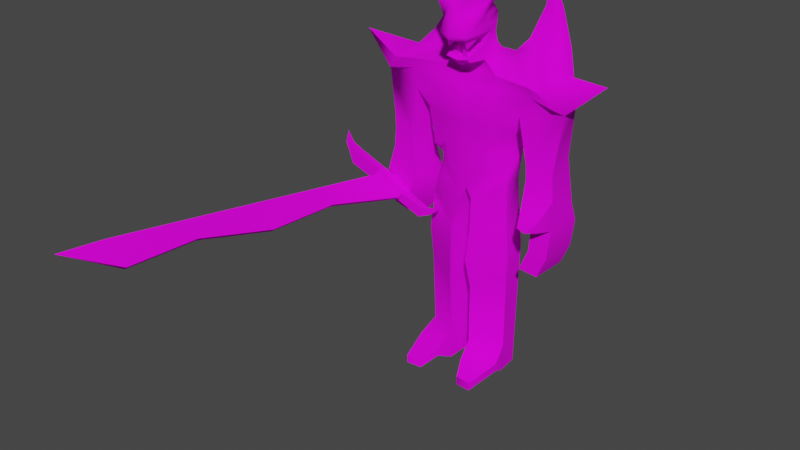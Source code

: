 # Source: largedemon.blend  (saved by Blender 3.6.13; exported with 4.5.12 LTS)
import bpy
from mathutils import Matrix  # noqa: F401  (used for matrix-valued properties, if any)

bpy.ops.wm.read_factory_settings(use_empty=True)
scene = bpy.context.scene
scene.name = 'Scene'

# ---- collections
col_collection = bpy.data.collections.new('Collection'); scene.collection.children.link(col_collection)

# ---- images (referenced by path relative to the original .blend; pixels are not part of the script)
import os
ASSET_DIR = os.environ.get("B2B_ASSET_DIR", "")  # directory of the original .blend (textures are referenced by path, not embedded)
HERE = os.path.dirname(os.path.abspath(__file__))  # packed textures are extracted next to this script under _unpacked/

def load_image(name, relpath, width, height, colorspace="sRGB"):
    """Load a texture the original file referenced (path relative to the .blend, or extracted next to this script)."""
    p = next((c for c in (os.path.join(HERE, relpath), os.path.join(ASSET_DIR, relpath)) if relpath and os.path.exists(c)), "")
    if p:
        img = bpy.data.images.load(p, check_existing=True)
        img.name = name
    else:  # same state as the original file: an image datablock whose file is absent (Cycles renders it pink)
        img = bpy.data.images.new(name, width, height)
        img.source = "FILE"
        img.filepath = "//" + (relpath or name)
    img.colorspace_settings.name = colorspace
    return img
img_demontex_png = load_image('demontex.png', 'largedemon.png', 1024, 1024, 'sRGB')

# ---- materials (node trees are filled in below, after node groups)
mat_material = bpy.data.materials.new('Material')
mat_material.alpha_threshold = 0.0
mat_material.use_transparent_shadow = False
mat_material.roughness = 0.5
mat_material.line_color = (0.0, 0.0, 0.0, 1.0)

# ---- node groups
ng_auto_smooth = bpy.data.node_groups.new('Auto Smooth', 'GeometryNodeTree')
_s = ng_auto_smooth.interface.new_socket(name='Geometry', in_out='OUTPUT', socket_type='NodeSocketGeometry')
_s = ng_auto_smooth.interface.new_socket(name='Geometry', in_out='INPUT', socket_type='NodeSocketGeometry')
_s = ng_auto_smooth.interface.new_socket(name='Angle', in_out='INPUT', socket_type='NodeSocketFloat')
_s.subtype = 'ANGLE'
_s.min_value = 0.0
_s.max_value = 3.142
ng_auto_smooth.is_modifier = True
_N = ng_auto_smooth.nodes; _L = ng_auto_smooth.links
n0 = _N.new('NodeGroupOutput'); n0.name = 'Group Output'; n0.location = (480, -100)
n1 = _N.new('NodeGroupInput'); n1.name = 'Group Input'; n1.location = (-420, -300)
n2 = _N.new('NodeGroupInput'); n2.name = 'Group Input.001'; n2.location = (-60, -100)
n3 = _N.new('GeometryNodeSetShadeSmooth'); n3.name = 'Set Shade Smooth'; n3.location = (120, -100)
n3.domain = 'EDGE'
n4 = _N.new('GeometryNodeSetShadeSmooth'); n4.name = 'Set Shade Smooth.001'; n4.location = (300, -100)
n5 = _N.new('GeometryNodeInputMeshEdgeAngle'); n5.name = 'Edge Angle'; n5.location = (-420, -220)
n6 = _N.new('GeometryNodeInputEdgeSmooth'); n6.name = 'Is Edge Smooth'; n6.location = (-60, -160)
n7 = _N.new('GeometryNodeInputShadeSmooth'); n7.name = 'Is Face Smooth'; n7.location = (-240, -340)
n8 = _N.new('FunctionNodeBooleanMath'); n8.name = 'Boolean Math'; n8.location = (-60, -220)
n9 = _N.new('FunctionNodeCompare'); n9.name = 'Compare'; n9.location = (-240, -180)
n9.operation = 'LESS_EQUAL'
_L.new(n5.outputs[0], n9.inputs[0])
_L.new(n4.outputs[0], n0.inputs[0])
_L.new(n1.outputs[1], n9.inputs[1])
_L.new(n9.outputs[0], n8.inputs[0])
_L.new(n7.outputs[0], n8.inputs[1])
_L.new(n2.outputs[0], n3.inputs[0])
_L.new(n6.outputs[0], n3.inputs[1])
_L.new(n3.outputs[0], n4.inputs[0])
_L.new(n8.outputs[0], n3.inputs[2])
n0.is_active_output = True

# ---- material node trees
mat_material.use_nodes = True; mat_material.node_tree.nodes.clear()
_N = mat_material.node_tree.nodes; _L = mat_material.node_tree.links
n0 = _N.new('ShaderNodeOutputMaterial'); n0.name = 'Material Output'; n0.location = (300, 300)
n1 = _N.new('ShaderNodeBsdfPrincipled'); n1.name = 'Principled BSDF'; n1.location = (10, 300)
n1.distribution = 'GGX'
n1.subsurface_method = 'RANDOM_WALK_SKIN'
n1.inputs[2].default_value = 1.0
n1.inputs[3].default_value = 1.45
n1.inputs[13].default_value = 0.1055
n1.inputs[27].default_value = (0.0, 0.0, 0.0, 1.0)
n1.inputs[28].default_value = 1.0
n2 = _N.new('ShaderNodeTexImage'); n2.name = 'Image Texture'; n2.location = (-280, 275)
n2.image = img_demontex_png
n2.interpolation = 'Closest'
_L.new(n1.outputs[0], n0.inputs[0])
_L.new(n2.outputs[0], n1.inputs[0])
n0.is_active_output = True

# ---- world
world_world = bpy.data.worlds.new('World'); scene.world = world_world
world_world.use_nodes = True; world_world.node_tree.nodes.clear()
_N = world_world.node_tree.nodes; _L = world_world.node_tree.links
n0 = _N.new('ShaderNodeOutputWorld'); n0.name = 'World Output'; n0.location = (300, 300)
n1 = _N.new('ShaderNodeBackground'); n1.name = 'Background'; n1.location = (10, 300)
n1.inputs[0].default_value = (0.05088, 0.05088, 0.05088, 1.0)
_L.new(n1.outputs[0], n0.inputs[0])
n0.is_active_output = True
world_world.color = (0.05088, 0.05088, 0.05088)
world_world.use_sun_shadow = False
world_world.sun_shadow_jitter_overblur = 0.0

# ---- meshes
me_cube = bpy.data.meshes.new('Cube')
me_cube.from_pydata([(0.8246, 0.2476, 19.14), (0.8052, 1.304, 16.84), (0.5543, -0.6651, 18.57), (0.5093, -0.3693, 16.14), (0.02002, 1.393, 16.65), (3.924e-05, -0.953, 18.48), (0.0001259, -0.3252, 15.92), (0.04466, 0.7392, 18.86), (1.007, 0.4886, 18.69), (0.9545, -0.4474, 18.25), (4.619e-06, -1.287, 17.5), (0.04959, 1.298, 17.96), (1.396, 0.01014, 21.02), (0.9156, 0.176, 16.25), (0.02056, 0.06153, 18.9), (0.0002941, 0.3008, 16.07), (1.057, -0.1284, 18.4), (1.025, 0.3838, 15.98), (0.9088, 1.518, 16.53), (0.015, 1.636, 16.34), (7.126e-05, 0.53, 15.8), (1.553, 0.2267, 15.6), (1.491, 1.87, 16.39), (0.01223, 2.156, 16.11), (6.56e-05, 0.5048, 15.46), (1.425, 0.3166, 14.91), (1.281, 2.438, 15.07), (-9.04e-05, 2.681, 15.03), (7.12e-05, 0.05666, 14.96), (3.32, 0.415, 14.91), (2.656, 2.453, 20.39), (3.239, 0.1405, 15.49), (3.137, 1.541, 16.27), (0.7574, 1.298, 17.78), (0.6791, 1.338, 17.29), (0.6605, -0.9406, 17.29), (0.5856, -0.6587, 16.37), (1.289e-05, -1.243, 17.33), (0.0001153, -0.6015, 16.23), (0.04111, 1.357, 17.53), (0.03085, 1.393, 17.08), (0.9121, 0.5354, 17.51), (0.8203, 0.3905, 16.97), (0.02142, 0.6309, 17.29), (0.01394, 0.7334, 16.79), (0.6171, 0.7247, 19.09), (0.6267, 0.2647, 19.13), (0.8107, -0.2467, 18.9), (0.6203, 0.05228, 19.18), (0.6025, -0.258, 18.91), (0.8331, 1.238, 18.27), (0.7404, -1.001, 17.5), (0.9769, -0.008114, 17.81), (1.625, -0.1193, 20.09), (1.488, 0.02817, 20.12), (1.548, -0.1268, 20.02), (1.621, 0.1212, 20.21), (1.553, 0.1285, 20.15), (1.953, -0.08281, 20.11), (1.934, 0.1889, 20.23), (1.929, -0.2302, 20.0), (1.434, 0.1731, 13.08), (0.7838, 2.431, 13.12), (0.0, 2.578, 13.12), (0.0, 0.01802, 13.07), (2.526, 0.6148, 13.09), (2.381, 1.751, 13.12), (0.6047, -0.879, 17.31), (0.424, -0.8671, 17.34), (0.7043, 0.4954, 17.48), (0.4627, 0.5275, 17.42), (0.4917, -0.5969, 16.79), (0.1639, -0.3885, 16.32), (0.1739, -0.05049, 16.35), (0.5365, -0.4587, 16.39), (0.5176, -0.2109, 16.47), (0.1301, -0.4474, 16.9), (1.037, 2.847, 14.2), (1.595, 0.02304, 14.06), (-8.457e-06, 3.032, 14.2), (2.937, 0.1512, 14.06), (2.774, 2.243, 14.2), (2.626e-05, -0.2753, 14.05), (4.662, 0.1737, 14.74), (4.482, 1.845, 15.1), (4.225, 0.09575, 15.33), (3.917, 1.437, 16.0), (4.988, 0.6608, 14.41), (4.797, 1.895, 14.57), (3.233, 1.761, 11.43), (4.521, 2.049, 11.9), (0.9565, 0.2195, 10.72), (0.4039, 2.652, 10.37), (-0.0004684, 2.654, 10.37), (-0.0005843, 0.2998, 10.32), (2.219, 0.7134, 10.96), (2.103, 1.789, 10.99), (3.276, 0.1803, 9.493), (3.184, 2.153, 8.695), (4.755, 0.5277, 10.19), (4.608, 2.494, 9.423), (3.872, 0.2229, 8.549), (3.951, 2.196, 8.454), (4.738, 0.5708, 8.655), (4.838, 2.536, 8.577), (3.759, 0.2681, 7.428), (3.827, 2.241, 7.468), (4.561, 0.616, 7.083), (4.655, 2.581, 7.127), (3.258, 0.3133, 6.284), (3.326, 2.286, 6.324), (4.06, 0.6612, 5.938), (4.154, 2.627, 5.983), (3.603, -0.5781, 8.913), (4.548, -0.4055, 9.288), (4.131, -0.557, 8.822), (4.561, -0.3844, 8.875), (4.323, -1.022, 9.05), (0.2793, 0.3478, 9.099), (0.1028, 2.655, 9.083), (-0.0003974, 2.672, 9.65), (-0.0005133, 0.3179, 9.6), (2.114, 0.7301, 10.1), (2.004, 1.803, 10.13), (0.5387, -0.04414, 7.595), (0.418, 2.301, 6.002), (2.185, 0.6663, 8.18), (2.236, 1.971, 6.662), (0.6181, 0.05608, 4.397), (2.264, 0.7851, 4.982), (2.553, 2.616, 18.55), (2.074, 2.633, 16.66), (2.023, 2.128, 17.01), (2.631, 2.38, 18.62), (3.116, 2.121, 17.18), (2.953, 2.445, 18.69), (2.846, 2.837, 18.5), (2.897, 2.883, 16.66), (2.467, 2.806, 18.46), (2.008, 2.96, 16.47), (3.719, 2.597, 16.97), (3.19, 2.685, 18.63), (3.103, 2.492, 18.67), (3.539, 2.156, 17.1), (3.821, 2.787, 16.78), (3.252, 2.804, 18.54), (6.759, 1.059, 16.03), (0.5382, 0.1989, 1.143), (0.5124, 2.345, 0.6741), (2.185, 0.9279, 1.143), (2.072, 2.061, 0.6739), (0.4482, -0.1989, 5.944), (2.366, 0.6505, 6.626), (0.5383, 0.1825, -0.3221), (0.5124, 2.328, -0.3221), (2.185, 0.9116, -0.3223), (2.072, 2.045, -0.3223), (0.7331, -0.6844, 0.5317), (2.379, 0.04466, 0.5315), (0.7332, -0.7007, 0.1052), (2.379, 0.02833, 0.105), (1.164, -1.589, 0.1079), (1.988, -1.666, 0.1078), (1.155, -1.6, -0.3187), (1.978, -1.676, -0.3188), (3.368, 0.3424, 10.98), (3.337, 0.3261, 11.72), (4.686, 0.633, 12.17), (4.614, 0.5939, 11.43), (-0.7666, 0.2446, 18.69), (-0.7584, 1.306, 16.49), (-0.5442, -0.6658, 18.48), (-0.5095, -0.3685, 16.14), (-0.9359, 0.4856, 18.11), (-0.9317, -0.4499, 18.04), (-1.381, 0.01014, 20.88), (-0.9062, 0.1776, 16.18), (-1.019, -0.1326, 18.04), (-1.017, 0.3857, 15.91), (-0.8679, 1.519, 16.21), (-1.55, 0.2291, 15.57), (-1.439, 1.871, 16.01), (-1.426, 0.3185, 14.91), (-1.274, 2.439, 15.03), (-3.32, 0.4179, 14.91), (-2.569, 2.526, 18.64), (-3.235, 0.144, 15.47), (-3.079, 1.543, 15.89), (-0.6728, 1.3, 17.29), (-0.6138, 1.339, 16.9), (-0.6597, -0.9402, 17.29), (-0.5859, -0.6579, 16.37), (-0.8642, 0.5355, 17.12), (-0.7857, 0.3916, 16.69), (-0.527, 0.7242, 18.65), (-0.5688, 0.2631, 18.78), (-0.7803, -0.2496, 18.63), (-0.5768, 0.05068, 18.88), (-0.5761, -0.2596, 18.69), (-0.7334, 1.241, 17.67), (-0.7391, -1.001, 17.49), (-0.942, -0.009969, 17.5), (-1.59, -0.1252, 19.69), (-1.446, 0.02307, 19.67), (-1.512, -0.1325, 19.63), (-1.577, 0.1152, 19.7), (-1.506, 0.1227, 19.63), (-1.918, -0.09225, 19.63), (-1.888, 0.1796, 19.61), (-1.898, -0.2391, 19.6), (-1.434, 0.1737, 13.08), (-0.7837, 2.432, 13.12), (-2.526, 0.6162, 13.09), (-2.38, 1.752, 13.12), (-0.6036, -0.8786, 17.3), (-0.4235, -0.8668, 17.33), (-0.661, 0.4956, 17.17), (-0.4211, 0.528, 17.2), (-0.491, -0.5963, 16.78), (-0.164, -0.3881, 16.32), (-0.1732, -0.04998, 16.35), (-0.5365, -0.458, 16.38), (-0.5152, -0.21, 16.44), (-0.1296, -0.4471, 16.89), (-1.036, 2.847, 14.2), (-1.596, 0.02448, 14.06), (-2.938, 0.1534, 14.06), (-2.773, 2.245, 14.2), (-4.663, 0.1759, 14.74), (-4.475, 1.847, 15.08), (-4.227, 0.0985, 15.33), (-3.875, 1.439, 15.75), (-4.989, 0.6626, 14.41), (-4.795, 1.897, 14.57), (-3.233, 1.761, 11.43), (-4.521, 2.05, 11.9), (-0.9578, 0.2194, 10.72), (-0.4049, 2.652, 10.37), (-2.22, 0.7132, 11.17), (-2.104, 1.789, 10.99), (-3.029, 0.2174, 9.618), (-2.926, 2.444, 8.718), (-4.699, 0.6095, 10.41), (-4.532, 2.828, 9.539), (-4.854, 2.828, 7.705), (-5.273, 0.6101, 8.475), (-3.059, 2.444, 7.526), (-3.483, 0.2174, 8.326), (-0.2802, 0.3477, 9.099), (-0.1035, 2.655, 9.083), (-1.837, 0.7367, 10.11), (-2.005, 1.803, 10.13), (-0.5394, -0.04421, 7.595), (-0.4181, 2.301, 6.003), (-2.186, 0.666, 8.18), (-2.236, 1.971, 6.663), (-0.6181, 0.056, 4.397), (-2.264, 0.7848, 4.982), (-2.445, 2.664, 17.26), (-1.999, 2.634, 16.1), (-1.939, 2.133, 16.34), (-2.528, 2.425, 17.3), (-3.029, 2.132, 16.43), (-2.862, 2.498, 17.35), (-2.746, 2.892, 17.23), (-2.819, 2.886, 16.08), (-2.356, 2.852, 17.21), (-1.943, 2.96, 16.0), (-3.641, 2.608, 16.31), (-3.108, 2.746, 17.33), (-3.019, 2.548, 17.34), (-3.459, 2.167, 16.4), (-3.747, 2.794, 16.21), (-3.17, 2.865, 17.28), (-6.759, 1.059, 16.03), (-0.5376, 0.1988, 1.143), (-0.5114, 2.345, 0.6742), (-2.184, 0.9276, 1.143), (-2.071, 2.061, 0.6744), (-0.4485, -0.199, 5.944), (-2.367, 0.6502, 6.626), (-0.5374, 0.1825, -0.3219), (-0.5113, 2.328, -0.322), (-2.184, 0.9113, -0.3217), (-2.071, 2.045, -0.3218), (-0.7325, -0.6845, 0.5319), (-2.379, 0.04434, 0.5321), (-0.7325, -0.7008, 0.1053), (-2.379, 0.02801, 0.1055), (-1.164, -1.589, 0.1082), (-1.987, -1.666, 0.1083), (-1.154, -1.6, -0.3184), (-1.978, -1.677, -0.3183), (-3.368, 0.3426, 10.98), (-3.337, 0.3265, 11.72), (-4.686, 0.6336, 12.17), (-4.614, 0.5942, 11.43), (-4.777, 2.239, 6.628), (-5.007, 1.023, 7.051), (-3.793, 2.029, 6.53), (-4.026, 0.808, 6.969), (-4.034, 0.9929, 8.545), (-4.034, 0.2946, 8.545), (-4.688, 0.4538, 8.866), (-4.944, 0.4538, 8.082), (-4.218, 0.2946, 8.021), (-3.408, -0.326, 8.471), (-5.255, 0.1166, 9.122), (-5.571, 0.1307, 8.354), (-3.652, -0.3119, 7.964), (-6.901, 0.606, 9.589), (-7.157, 0.606, 8.804), (-2.421, 0.1615, 7.39), (-2.237, 0.1615, 7.914), (-6.902, 0.1342, 9.688), (-7.157, 0.1342, 8.904), (-2.421, -0.3103, 7.489), (-2.237, -0.3103, 8.013), (-3.511, -0.575, 8.309), (-5.383, -0.1334, 8.871), (-5.549, -0.1127, 8.641), (-3.654, -0.5564, 8.163), (-9.096, -16.61, 9.834), (-8.454, -14.42, 9.905), (-6.582, -14.86, 9.342), (-6.726, -14.84, 9.196), (-8.62, -14.39, 9.674), (-7.442, 0.544, 9.903), (-7.813, 0.5664, 9.861), (-7.413, 0.3259, 9.912), (-7.783, 0.3483, 9.87), (-7.726, 0.4629, 10.5), (-1.29, -0.03243, 8.237), (-1.571, 0.05014, 7.877), (-1.859, 0.1033, 7.645), (-1.992, 0.1027, 7.933), (-1.646, 0.02994, 8.036), (-1.865, -0.1754, 7.68), (-1.574, -0.1037, 7.89), (-1.649, -0.1237, 8.049), (-2.001, -0.23, 7.988), (-4.218, 0.9929, 8.021), (-4.944, 1.152, 8.082), (-4.688, 1.152, 8.866), (-6.25, -11.17, 9.34), (-5.047, -7.716, 8.825), (-4.714, -4.033, 8.823), (-7.853, -10.82, 9.416), (-7.085, -7.254, 9.157), (-6.317, -3.683, 8.899), (-6.151, -3.704, 9.13), (-6.918, -7.274, 9.388), (-7.686, -10.84, 9.646), (-4.857, -4.015, 8.677), (-5.19, -7.697, 8.679), (-6.393, -11.16, 9.194), (-1.645, 0.6319, 9.847), (-2.168, 0.682, 8.664), (-2.068, 1.184, 10.12), (-1.417, 0.3988, 10.81), (-1.89, 0.7869, 11.1), (-1.75, 0.9086, 10.73), (-1.235, 0.2544, 11.49), (-2.137, 1.285, 10.8), (1.174, 0.1983, 11.8), (1.865, 0.8885, 11.91), (2.214, 1.774, 11.84), (-0.000264, 0.1453, 11.83), (-1.186, 0.1975, 11.85), (-2.327, 0.6792, 11.85), (-2.224, 1.773, 11.91), (-0.0001946, 2.61, 11.98), (-0.6263, 2.523, 11.98), (0.6233, 2.525, 11.96)], [], [(15, 13, 3, 6), (9, 16, 58, 60), (11, 7, 45, 50), (48, 49, 55, 54), (51, 2, 5, 10), (35, 51, 10, 37), (39, 11, 50, 33), (41, 52, 51, 35), (33, 50, 52, 41), (16, 8, 59, 58), (46, 48, 54, 57), (4, 1, 18, 19), (18, 17, 21, 22), (1, 13, 17, 18), (13, 15, 20, 17), (21, 25, 29, 31), (17, 20, 24, 21), (19, 18, 22, 23), (80, 78, 61, 65), (21, 24, 28, 25), (23, 22, 26, 27), (29, 80, 87, 83), (22, 21, 31, 32), (22, 32, 134, 132), (79, 77, 62, 63), (1, 34, 42, 13), (34, 33, 41, 42), (13, 42, 36, 3), (44, 38, 36, 42), (4, 40, 34, 1), (40, 39, 33, 34), (3, 36, 38, 6), (42, 41, 43, 44), (41, 35, 37, 43), (46, 0, 45, 7), (47, 49, 5, 2), (49, 48, 14, 5), (0, 8, 50, 45), (9, 47, 2, 51), (16, 9, 51, 52), (48, 46, 7, 14), (8, 16, 52, 50), (57, 54, 12), (55, 53, 12), (53, 60, 12), (58, 59, 12), (8, 0, 56, 59), (49, 47, 53, 55), (47, 9, 60, 53), (0, 46, 57, 56), (54, 55, 12), (60, 58, 12), (59, 56, 12), (56, 57, 12), (63, 62, 373, 371), (61, 64, 367, 364), (81, 80, 65, 66), (77, 81, 66, 62), (78, 82, 64, 61), (69, 70, 68, 67), (70, 69, 71), (69, 67, 71), (68, 70, 71), (67, 68, 71), (72, 73, 75, 74), (73, 72, 76), (74, 75, 76), (75, 73, 76), (72, 74, 76), (25, 28, 82, 78), (31, 29, 83, 85), (27, 26, 77, 79), (29, 25, 78, 80), (84, 86, 146), (88, 84, 146), (136, 138, 30), (81, 88, 90, 89), (32, 31, 85, 86), (135, 142, 30), (168, 165, 97, 99), (80, 81, 89, 166), (90, 168, 99, 100), (95, 91, 118, 122), (96, 95, 122, 123), (62, 66, 366, 373), (66, 65, 365, 366), (65, 364, 365), (98, 100, 104, 102), (88, 87, 167, 90), (87, 80, 166, 167), (89, 90, 100, 98), (102, 104, 108, 106), (100, 99, 103, 104), (99, 97, 113, 114), (97, 98, 102, 101), (107, 105, 109, 111), (104, 103, 107, 108), (103, 101, 105, 107), (101, 102, 106, 105), (109, 110, 112, 111), (105, 106, 110, 109), (106, 108, 112, 110), (108, 107, 111, 112), (113, 115, 117), (103, 99, 114, 116), (101, 103, 116, 115), (97, 101, 115, 113), (115, 116, 117), (116, 114, 117), (114, 113, 117), (120, 119, 118, 121), (119, 123, 127, 125), (91, 94, 121, 118), (93, 92, 119, 120), (92, 96, 123, 119), (152, 151, 128, 129), (123, 122, 126, 127), (118, 119, 125, 124), (122, 118, 124, 126), (125, 127, 150, 148), (151, 125, 128), (127, 152, 129), (32, 86, 143, 134), (142, 141, 30), (84, 88, 144, 140), (26, 22, 132, 131), (141, 145, 30), (133, 135, 30), (145, 136, 30), (138, 130, 30), (81, 77, 139, 137), (77, 26, 131, 139), (88, 81, 137, 144), (86, 84, 140, 143), (131, 132, 133, 130), (135, 133, 132, 134), (130, 138, 139, 131), (137, 139, 138, 136), (141, 142, 143, 140), (145, 141, 140, 144), (134, 143, 142, 135), (136, 145, 144, 137), (130, 133, 30), (86, 85, 146), (87, 88, 146), (83, 87, 146), (85, 83, 146), (148, 150, 156, 154), (127, 129, 149, 150), (129, 128, 147, 149), (128, 125, 148, 147), (127, 126, 152), (124, 125, 151), (126, 124, 151, 152), (153, 154, 156, 155), (150, 149, 155, 156), (155, 149, 158, 160), (147, 148, 154, 153), (160, 158, 162, 164), (153, 155, 160, 159), (149, 147, 157, 158), (147, 153, 159, 157), (162, 161, 163, 164), (158, 157, 161, 162), (157, 159, 163, 161), (159, 160, 164, 163), (165, 166, 89), (167, 168, 90), (165, 168, 167, 166), (165, 89, 98, 97), (15, 6, 172, 176), (174, 209, 207, 177), (11, 199, 194, 7), (197, 203, 204, 198), (200, 10, 5, 171), (190, 37, 10, 200), (39, 188, 199, 11), (192, 190, 200, 201), (188, 192, 201, 199), (177, 207, 208, 173), (195, 206, 203, 197), (4, 19, 179, 170), (179, 181, 180, 178), (170, 179, 178, 176), (176, 178, 20, 15), (180, 186, 184, 182), (178, 180, 24, 20), (19, 23, 181, 179), (226, 212, 210, 225), (180, 182, 28, 24), (23, 27, 183, 181), (184, 228, 232, 226), (181, 187, 186, 180), (181, 260, 262, 187), (79, 63, 211, 224), (170, 176, 193, 189), (189, 193, 192, 188), (176, 172, 191, 193), (44, 193, 191, 38), (4, 170, 189, 40), (40, 189, 188, 39), (172, 6, 38, 191), (193, 44, 43, 192), (192, 43, 37, 190), (195, 7, 194, 169), (196, 171, 5, 198), (198, 5, 14, 197), (169, 194, 199, 173), (174, 200, 171, 196), (177, 201, 200, 174), (197, 14, 7, 195), (173, 199, 201, 177), (206, 175, 203), (204, 175, 202), (202, 175, 209), (207, 175, 208), (173, 208, 205, 169), (198, 204, 202, 196), (196, 202, 209, 174), (169, 205, 206, 195), (203, 175, 204), (209, 175, 207), (208, 175, 205), (205, 175, 206), (63, 371, 372, 211), (210, 368, 367, 64), (227, 213, 212, 226), (224, 211, 213, 227), (225, 210, 64, 82), (216, 214, 215, 217), (217, 218, 216), (216, 218, 214), (215, 218, 217), (214, 218, 215), (219, 221, 222, 220), (220, 223, 219), (221, 223, 222), (222, 223, 220), (219, 223, 221), (182, 225, 82, 28), (186, 230, 228, 184), (27, 79, 224, 183), (184, 226, 225, 182), (229, 274, 231), (233, 274, 229), (264, 185, 266), (227, 234, 235, 233), (187, 231, 230, 186), (263, 185, 270), (296, 242, 240, 293), (226, 294, 234, 227), (235, 243, 242, 296), (238, 361, 360), (239, 251, 358, 363, 361, 238), (211, 372, 370, 213), (213, 370, 369, 212), (212, 369, 368, 210), (233, 235, 295, 232), (232, 295, 294, 226), (234, 241, 243, 235), (242, 243, 244, 245), (243, 241, 246, 244), (241, 240, 247, 246), (240, 242, 245, 247), (120, 121, 248, 249), (249, 253, 255, 251), (236, 248, 121, 94), (93, 120, 249, 237), (237, 249, 251, 239), (280, 257, 256, 279), (251, 255, 254, 357, 358), (248, 252, 253, 249), (250, 357, 356), (253, 276, 278, 255), (279, 256, 253), (255, 257, 280), (187, 262, 271, 231), (270, 185, 269), (229, 268, 272, 233), (183, 259, 260, 181), (269, 185, 273), (261, 185, 263), (273, 185, 264), (266, 185, 258), (227, 265, 267, 224), (224, 267, 259, 183), (233, 272, 265, 227), (231, 271, 268, 229), (259, 258, 261, 260), (263, 262, 260, 261), (258, 259, 267, 266), (265, 264, 266, 267), (269, 268, 271, 270), (273, 272, 268, 269), (262, 263, 270, 271), (264, 265, 272, 273), (258, 185, 261), (231, 274, 230), (232, 274, 233), (228, 274, 232), (230, 274, 228), (276, 282, 284, 278), (255, 278, 277, 257), (257, 277, 275, 256), (256, 275, 276, 253), (255, 280, 254), (252, 279, 253), (254, 280, 279, 252), (281, 283, 284, 282), (278, 284, 283, 277), (283, 288, 286, 277), (275, 281, 282, 276), (288, 292, 290, 286), (281, 287, 288, 283), (277, 286, 285, 275), (275, 285, 287, 281), (290, 292, 291, 289), (286, 290, 289, 285), (285, 289, 291, 287), (287, 291, 292, 288), (293, 234, 294), (295, 235, 296), (293, 294, 295, 296), (293, 240, 241, 234), (245, 244, 297, 298), (244, 246, 299, 297), (246, 247, 300, 299), (247, 245, 298, 300), (297, 299, 300, 298), (304, 308, 315, 311), (309, 306, 318, 321), (302, 303, 307, 306), (304, 305, 309, 308), (306, 309, 316, 317), (312, 313, 335, 334), (314, 310, 327, 329), (309, 305, 312, 316), (305, 302, 313, 312), (308, 307, 314, 315), (307, 303, 310, 314), (302, 306, 317, 313), (303, 304, 311, 310), (324, 323, 322), (306, 307, 319, 318), (308, 309, 321, 320), (307, 308, 320, 319), (326, 325, 322), (323, 326, 322), (325, 324, 322), (355, 344, 324, 325), (352, 347, 326, 323), (347, 355, 325, 326), (344, 352, 323, 324), (328, 330, 331), (315, 314, 329, 330), (310, 311, 328, 327), (311, 315, 330, 328), (330, 329, 331), (329, 327, 331), (327, 328, 331), (339, 338, 332), (338, 333, 332), (317, 316, 337, 340), (313, 317, 340, 335), (316, 312, 334, 337), (336, 339, 332), (334, 335, 336, 333), (338, 339, 340, 337), (335, 340, 339, 336), (337, 334, 333, 338), (333, 336, 332), (305, 304, 342, 341), (304, 303, 343, 342), (302, 305, 341, 301), (303, 302, 301, 343), (318, 319, 350, 346), (346, 350, 351, 345), (345, 351, 352, 344), (320, 321, 353, 349), (349, 353, 354, 348), (348, 354, 355, 347), (319, 320, 349, 350), (350, 349, 348, 351), (351, 348, 347, 352), (321, 318, 346, 353), (353, 346, 345, 354), (354, 345, 344, 355), (360, 361, 250, 356, 359), (359, 356, 248, 236), (359, 362, 360), (361, 363, 358, 250), (358, 357, 250), (356, 357, 254, 252, 248), (95, 364, 91), (364, 65, 61), (365, 364, 95), (366, 365, 95, 96), (364, 367, 94, 91), (368, 369, 238, 360, 362, 359, 236), (367, 368, 236, 94), (373, 366, 96, 92), (371, 373, 92, 93), (369, 370, 239, 238), (372, 371, 93, 237), (370, 372, 237, 239)])
me_cube.polygons.foreach_set('use_smooth', [True] * 405)
_uv = me_cube.uv_layers.new(name='UVMap')
_uv.uv.foreach_set('vector', [0.4992, 0.7618, 0.5415, 0.7705, 0.5227, 0.7651, 0.4992, 0.7552, 0.5433, 0.8625, 0.5481, 0.8696, 0.5894, 0.9484, 0.5883, 0.9436, 0.5015, 0.8493, 0.5013, 0.8906, 0.5277, 0.9013, 0.5377, 0.8637, 0.5279, 0.9054, 0.5271, 0.893, 0.5707, 0.9446, 0.5679, 0.949, 0.5334, 0.8282, 0.5248, 0.8773, 0.4992, 0.8733, 0.4992, 0.8279, 0.5297, 0.8185, 0.5334, 0.8282, 0.4992, 0.8279, 0.4992, 0.8199, 0.5011, 0.8292, 0.5015, 0.8493, 0.5377, 0.8637, 0.5342, 0.8411, 0.5413, 0.8287, 0.5443, 0.8421, 0.5334, 0.8282, 0.5297, 0.8185, 0.5342, 0.8411, 0.5377, 0.8637, 0.5443, 0.8421, 0.5413, 0.8287, 0.5481, 0.8696, 0.5457, 0.8831, 0.5885, 0.9539, 0.5894, 0.9484, 0.5282, 0.9034, 0.5279, 0.9054, 0.5679, 0.949, 0.5709, 0.9504, 0.5001, 0.7885, 0.5364, 0.7975, 0.5412, 0.7833, 0.4999, 0.7743, 0.5412, 0.7833, 0.5466, 0.7578, 0.571, 0.7402, 0.5681, 0.777, 0.5364, 0.7975, 0.5415, 0.7705, 0.5466, 0.7578, 0.5412, 0.7833, 0.5415, 0.7705, 0.4992, 0.7618, 0.4992, 0.7495, 0.5466, 0.7578, 0.571, 0.7402, 0.5651, 0.7082, 0.6525, 0.7082, 0.6488, 0.7354, 0.5466, 0.7578, 0.4992, 0.7495, 0.4992, 0.7337, 0.571, 0.7402, 0.4999, 0.7743, 0.5412, 0.7833, 0.5681, 0.777, 0.4998, 0.7638, 0.6349, 0.6692, 0.5729, 0.6689, 0.5655, 0.6239, 0.6159, 0.6244, 0.571, 0.7402, 0.4992, 0.7337, 0.4992, 0.7106, 0.5651, 0.7082, 0.4998, 0.7638, 0.5681, 0.777, 0.5584, 0.7159, 0.4992, 0.714, 0.6525, 0.7082, 0.6349, 0.6692, 0.7296, 0.6853, 0.7145, 0.7004, 0.5681, 0.777, 0.571, 0.7402, 0.6488, 0.7354, 0.6441, 0.7713, 0.5681, 0.777, 0.6441, 0.7713, 0.6431, 0.8134, 0.5926, 0.8054, 0.4992, 0.6757, 0.5471, 0.6757, 0.5354, 0.6258, 0.4992, 0.6259, 0.5364, 0.7975, 0.5306, 0.8182, 0.5371, 0.803, 0.5415, 0.7705, 0.5306, 0.8182, 0.5342, 0.8411, 0.5413, 0.8287, 0.5371, 0.803, 0.5415, 0.7705, 0.5371, 0.803, 0.5263, 0.7758, 0.5227, 0.7651, 0.4999, 0.7953, 0.4992, 0.7691, 0.5263, 0.7758, 0.5371, 0.803, 0.5001, 0.7885, 0.5006, 0.8088, 0.5306, 0.8182, 0.5364, 0.7975, 0.5006, 0.8088, 0.5011, 0.8292, 0.5342, 0.8411, 0.5306, 0.8182, 0.5227, 0.7651, 0.5263, 0.7758, 0.4992, 0.7691, 0.4992, 0.7552, 0.5371, 0.803, 0.5413, 0.8287, 0.5002, 0.8185, 0.4999, 0.7953, 0.5413, 0.8287, 0.5297, 0.8185, 0.4992, 0.8199, 0.5002, 0.8185, 0.5282, 0.9034, 0.5373, 0.9039, 0.5277, 0.9013, 0.5013, 0.8906, 0.5367, 0.8928, 0.5271, 0.893, 0.4992, 0.8733, 0.5248, 0.8773, 0.5271, 0.893, 0.5279, 0.9054, 0.5002, 0.8928, 0.4992, 0.8733, 0.5373, 0.9039, 0.5457, 0.8831, 0.5377, 0.8637, 0.5277, 0.9013, 0.5433, 0.8625, 0.5367, 0.8928, 0.5248, 0.8773, 0.5334, 0.8282, 0.5481, 0.8696, 0.5433, 0.8625, 0.5334, 0.8282, 0.5443, 0.8421, 0.5279, 0.9054, 0.5282, 0.9034, 0.5013, 0.8906, 0.5002, 0.8928, 0.5457, 0.8831, 0.5481, 0.8696, 0.5443, 0.8421, 0.5377, 0.8637, 0.5709, 0.9504, 0.5679, 0.949, 0.5637, 0.9907, 0.5707, 0.9446, 0.5743, 0.9478, 0.5637, 0.9907, 0.5743, 0.9478, 0.5883, 0.9436, 0.5637, 0.9907, 0.5894, 0.9484, 0.5885, 0.9539, 0.5637, 0.9907, 0.5457, 0.8831, 0.5373, 0.9039, 0.5741, 0.9532, 0.5885, 0.9539, 0.5271, 0.893, 0.5367, 0.8928, 0.5743, 0.9478, 0.5707, 0.9446, 0.5367, 0.8928, 0.5433, 0.8625, 0.5883, 0.9436, 0.5743, 0.9478, 0.5373, 0.9039, 0.5282, 0.9034, 0.5709, 0.9504, 0.5741, 0.9532, 0.5679, 0.949, 0.5707, 0.9446, 0.5637, 0.9907, 0.5883, 0.9436, 0.5894, 0.9484, 0.5637, 0.9907, 0.5885, 0.9539, 0.5741, 0.9532, 0.5637, 0.9907, 0.5741, 0.9532, 0.5709, 0.9504, 0.5637, 0.9907, 0.4992, 0.6259, 0.5354, 0.6258, 0.528, 0.5721, 0.4992, 0.573, 0.5655, 0.6239, 0.4992, 0.6235, 0.4992, 0.5661, 0.5535, 0.5646, 0.6273, 0.6756, 0.6349, 0.6692, 0.6159, 0.6244, 0.6092, 0.6256, 0.5471, 0.6757, 0.6273, 0.6756, 0.6092, 0.6256, 0.5354, 0.6258, 0.5729, 0.6689, 0.4992, 0.6688, 0.4992, 0.6235, 0.5655, 0.6239, 0.6619, 0.8443, 0.6517, 0.8419, 0.6501, 0.8384, 0.6577, 0.8371, 0.6517, 0.8419, 0.6619, 0.8443, 0.6529, 0.8153, 0.6619, 0.8443, 0.6577, 0.8371, 0.6529, 0.8153, 0.6501, 0.8384, 0.6517, 0.8419, 0.6529, 0.8153, 0.6577, 0.8371, 0.6501, 0.8384, 0.6529, 0.8153, 0.6391, 0.7954, 0.6395, 0.7969, 0.654, 0.8017, 0.6548, 0.7983, 0.6395, 0.7969, 0.6391, 0.7954, 0.6377, 0.8199, 0.6548, 0.7983, 0.654, 0.8017, 0.6377, 0.8199, 0.654, 0.8017, 0.6395, 0.7969, 0.6377, 0.8199, 0.6391, 0.7954, 0.6548, 0.7983, 0.6377, 0.8199, 0.5651, 0.7082, 0.4992, 0.7106, 0.4992, 0.6688, 0.5729, 0.6689, 0.6488, 0.7354, 0.6525, 0.7082, 0.7145, 0.7004, 0.6944, 0.728, 0.4992, 0.714, 0.5584, 0.7159, 0.5471, 0.6757, 0.4992, 0.6757, 0.6525, 0.7082, 0.5651, 0.7082, 0.5729, 0.6689, 0.6349, 0.6692, 0.7063, 0.7172, 0.6802, 0.7585, 0.8114, 0.7601, 0.7208, 0.6925, 0.7063, 0.7172, 0.8114, 0.7601, 0.6307, 0.8742, 0.6131, 0.8722, 0.6219, 0.9616, 0.6273, 0.6756, 0.7208, 0.6925, 0.7081, 0.5693, 0.6486, 0.5475, 0.6441, 0.7713, 0.6488, 0.7354, 0.6944, 0.728, 0.6802, 0.7585, 0.6356, 0.883, 0.6425, 0.8819, 0.6219, 0.9616, 0.7123, 0.5474, 0.6548, 0.5268, 0.6505, 0.4582, 0.7189, 0.4906, 0.6349, 0.6692, 0.6273, 0.6756, 0.6486, 0.5475, 0.6533, 0.5611, 0.5373, 0.4452, 0.512, 0.4325, 0.5143, 0.4092, 0.5524, 0.4007, 0.6017, 0.5261, 0.5434, 0.515, 0.5121, 0.44, 0.5969, 0.4864, 0.5964, 0.5273, 0.6017, 0.5261, 0.5969, 0.4864, 0.5918, 0.4877, 0.5354, 0.6258, 0.6092, 0.6256, 0.6015, 0.5667, 0.528, 0.5721, 0.6092, 0.6256, 0.6159, 0.6244, 0.6076, 0.5669, 0.6015, 0.5667, 0.6159, 0.6244, 0.5535, 0.5646, 0.6076, 0.5669, 0.6463, 0.4213, 0.712, 0.4549, 0.7227, 0.4159, 0.6817, 0.4102, 0.5278, 0.4943, 0.5055, 0.4888, 0.5108, 0.4465, 0.5373, 0.4452, 0.7296, 0.6853, 0.6349, 0.6692, 0.6533, 0.5611, 0.7156, 0.582, 0.6486, 0.5475, 0.7081, 0.5693, 0.712, 0.4549, 0.6463, 0.4213, 0.6817, 0.4102, 0.7227, 0.4159, 0.7142, 0.3489, 0.676, 0.3647, 0.5524, 0.4007, 0.5143, 0.4092, 0.5193, 0.3804, 0.5563, 0.3844, 0.7189, 0.4906, 0.6505, 0.4582, 0.6656, 0.4314, 0.7093, 0.4487, 0.6505, 0.4582, 0.6463, 0.4213, 0.6817, 0.4102, 0.678, 0.4146, 0.7099, 0.3469, 0.6729, 0.3628, 0.6497, 0.31, 0.6867, 0.294, 0.5563, 0.3844, 0.5193, 0.3804, 0.5241, 0.3518, 0.5605, 0.3581, 0.7181, 0.4195, 0.678, 0.4146, 0.6729, 0.3628, 0.7099, 0.3469, 0.678, 0.4146, 0.6817, 0.4102, 0.676, 0.3647, 0.6729, 0.3628, 0.6497, 0.31, 0.6528, 0.3118, 0.6911, 0.2961, 0.6867, 0.294, 0.6729, 0.3628, 0.676, 0.3647, 0.6528, 0.3118, 0.6497, 0.31, 0.676, 0.3647, 0.7142, 0.3489, 0.6911, 0.2961, 0.6528, 0.3118, 0.5605, 0.3581, 0.5241, 0.3518, 0.5271, 0.3335, 0.5625, 0.3397, 0.6656, 0.4314, 0.69, 0.4272, 0.6989, 0.4377, 0.7181, 0.4195, 0.7189, 0.4906, 0.7093, 0.4487, 0.7099, 0.4296, 0.678, 0.4146, 0.7181, 0.4195, 0.7099, 0.4296, 0.69, 0.4272, 0.6505, 0.4582, 0.678, 0.4146, 0.69, 0.4272, 0.6656, 0.4314, 0.69, 0.4272, 0.7099, 0.4296, 0.6989, 0.4377, 0.7099, 0.4296, 0.7093, 0.4487, 0.6989, 0.4377, 0.7093, 0.4487, 0.6656, 0.4314, 0.6989, 0.4377, 0.4992, 0.4654, 0.504, 0.4392, 0.5121, 0.44, 0.4992, 0.4631, 0.504, 0.4392, 0.5918, 0.4877, 0.6025, 0.3274, 0.5185, 0.297, 0.5434, 0.515, 0.4992, 0.4963, 0.4992, 0.4631, 0.5121, 0.44, 0.4992, 0.4987, 0.5179, 0.4986, 0.504, 0.4392, 0.4992, 0.4654, 0.5179, 0.4986, 0.5964, 0.5273, 0.5918, 0.4877, 0.504, 0.4392, 0.6085, 0.3257, 0.5199, 0.2943, 0.5278, 0.2228, 0.6038, 0.2498, 0.5722, 0.4113, 0.5361, 0.4136, 0.5345, 0.3454, 0.5811, 0.2893, 0.5121, 0.44, 0.504, 0.4392, 0.5185, 0.297, 0.5241, 0.3705, 0.5969, 0.4864, 0.5121, 0.44, 0.5241, 0.3705, 0.6001, 0.3975, 0.5185, 0.297, 0.6025, 0.3274, 0.5949, 0.05084, 0.5229, 0.05085, 0.5199, 0.2943, 0.5185, 0.297, 0.5278, 0.2228, 0.5811, 0.2893, 0.5354, 0.2892, 0.5395, 0.2277, 0.6441, 0.7713, 0.6802, 0.7585, 0.6627, 0.8095, 0.6431, 0.8134, 0.6425, 0.8819, 0.6466, 0.8803, 0.6219, 0.9616, 0.7063, 0.7172, 0.7208, 0.6925, 0.6757, 0.7946, 0.671, 0.8034, 0.5584, 0.7159, 0.5681, 0.777, 0.5926, 0.8054, 0.595, 0.7894, 0.6466, 0.8803, 0.6494, 0.8759, 0.6219, 0.9616, 0.6208, 0.8796, 0.6356, 0.883, 0.6219, 0.9616, 0.6494, 0.8759, 0.6307, 0.8742, 0.6219, 0.9616, 0.6131, 0.8722, 0.6171, 0.8766, 0.6219, 0.9616, 0.6273, 0.6756, 0.5471, 0.6757, 0.592, 0.7806, 0.633, 0.7892, 0.5471, 0.6757, 0.5584, 0.7159, 0.595, 0.7894, 0.592, 0.7806, 0.7208, 0.6925, 0.6273, 0.6756, 0.633, 0.7892, 0.6757, 0.7946, 0.6802, 0.7585, 0.7063, 0.7172, 0.671, 0.8034, 0.6627, 0.8095, 0.595, 0.7894, 0.5926, 0.8054, 0.6208, 0.8796, 0.6171, 0.8766, 0.6356, 0.883, 0.6208, 0.8796, 0.5926, 0.8054, 0.6431, 0.8134, 0.6171, 0.8766, 0.6131, 0.8722, 0.592, 0.7806, 0.595, 0.7894, 0.633, 0.7892, 0.592, 0.7806, 0.6131, 0.8722, 0.6307, 0.8742, 0.6466, 0.8803, 0.6425, 0.8819, 0.6627, 0.8095, 0.671, 0.8034, 0.6494, 0.8759, 0.6466, 0.8803, 0.671, 0.8034, 0.6757, 0.7946, 0.6431, 0.8134, 0.6627, 0.8095, 0.6425, 0.8819, 0.6356, 0.883, 0.6307, 0.8742, 0.6494, 0.8759, 0.6757, 0.7946, 0.633, 0.7892, 0.6171, 0.8766, 0.6208, 0.8796, 0.6219, 0.9616, 0.6802, 0.7585, 0.6944, 0.728, 0.8114, 0.7601, 0.7296, 0.6853, 0.7208, 0.6925, 0.8114, 0.7601, 0.7145, 0.7004, 0.7296, 0.6853, 0.8114, 0.7601, 0.6944, 0.728, 0.7145, 0.7004, 0.8114, 0.7601, 0.5229, 0.05085, 0.5949, 0.05084, 0.5949, 0.004825, 0.5229, 0.004834, 0.5811, 0.2893, 0.5395, 0.2277, 0.5441, 0.08166, 0.584, 0.06689, 0.6038, 0.2498, 0.5278, 0.2228, 0.5241, 0.0725, 0.6001, 0.07249, 0.5278, 0.2228, 0.5185, 0.297, 0.5229, 0.05085, 0.5241, 0.0725, 0.5811, 0.2893, 0.5345, 0.3454, 0.5354, 0.2892, 0.5241, 0.3705, 0.5185, 0.297, 0.5199, 0.2943, 0.6001, 0.3975, 0.5241, 0.3705, 0.5199, 0.2943, 0.6085, 0.3257, 0.5241, 0.004834, 0.5229, 0.004834, 0.5949, 0.004825, 0.6001, 0.004824, 0.5949, 0.05084, 0.6001, 0.07249, 0.6001, 0.004824, 0.5949, 0.004825, 0.6001, 0.004824, 0.6001, 0.07249, 0.6091, 0.04426, 0.6091, 0.02456, 0.5241, 0.0725, 0.5229, 0.05085, 0.5229, 0.004834, 0.5241, 0.004834, 0.6091, 0.02456, 0.6091, 0.04426, 0.591, 0.02469, 0.5906, 0.004986, 0.5241, 0.004834, 0.6001, 0.004824, 0.6091, 0.02456, 0.5331, 0.02457, 0.6001, 0.07249, 0.5241, 0.0725, 0.5331, 0.04427, 0.6091, 0.04426, 0.5241, 0.0725, 0.5241, 0.004834, 0.5331, 0.02457, 0.5331, 0.04427, 0.591, 0.02469, 0.553, 0.02469, 0.5526, 0.004991, 0.5906, 0.004986, 0.6091, 0.04426, 0.5331, 0.04427, 0.553, 0.02469, 0.591, 0.02469, 0.5331, 0.04427, 0.5331, 0.02457, 0.5526, 0.004991, 0.553, 0.02469, 0.5331, 0.02457, 0.6091, 0.02456, 0.5906, 0.004986, 0.5526, 0.004991, 0.6548, 0.5268, 0.6533, 0.5611, 0.6486, 0.5475, 0.5108, 0.4465, 0.512, 0.4325, 0.5373, 0.4452, 0.6548, 0.5268, 0.7123, 0.5474, 0.7156, 0.582, 0.6533, 0.5611, 0.6548, 0.5268, 0.6486, 0.5475, 0.6463, 0.4213, 0.6505, 0.4582, 0.4992, 0.7618, 0.4992, 0.7552, 0.4757, 0.7651, 0.4574, 0.767, 0.4562, 0.8529, 0.4115, 0.925, 0.4106, 0.9266, 0.4522, 0.8532, 0.5015, 0.8493, 0.4653, 0.8359, 0.4749, 0.8809, 0.5013, 0.8906, 0.4726, 0.8915, 0.4324, 0.9281, 0.4294, 0.9262, 0.4726, 0.8832, 0.4651, 0.8276, 0.4992, 0.8279, 0.4992, 0.8733, 0.4741, 0.8732, 0.4687, 0.8182, 0.4992, 0.8199, 0.4992, 0.8279, 0.4651, 0.8276, 0.5011, 0.8292, 0.4681, 0.8183, 0.4653, 0.8359, 0.5015, 0.8493, 0.4593, 0.8106, 0.4687, 0.8182, 0.4651, 0.8276, 0.4557, 0.8278, 0.4681, 0.8183, 0.4593, 0.8106, 0.4557, 0.8278, 0.4653, 0.8359, 0.4522, 0.8532, 0.4106, 0.9266, 0.412, 0.9254, 0.456, 0.856, 0.4729, 0.887, 0.4296, 0.9264, 0.4324, 0.9281, 0.4726, 0.8915, 0.5001, 0.7885, 0.4999, 0.7743, 0.4591, 0.7686, 0.4642, 0.7816, 0.4591, 0.7686, 0.4327, 0.7591, 0.4276, 0.7389, 0.4523, 0.7547, 0.4642, 0.7816, 0.4591, 0.7686, 0.4523, 0.7547, 0.4574, 0.767, 0.4574, 0.767, 0.4523, 0.7547, 0.4992, 0.7495, 0.4992, 0.7618, 0.4276, 0.7389, 0.3498, 0.7341, 0.3459, 0.7082, 0.4334, 0.7082, 0.4523, 0.7547, 0.4276, 0.7389, 0.4992, 0.7337, 0.4992, 0.7495, 0.4999, 0.7743, 0.4998, 0.7638, 0.4327, 0.7591, 0.4591, 0.7686, 0.3635, 0.6692, 0.3825, 0.6244, 0.433, 0.6239, 0.4255, 0.6689, 0.4276, 0.7389, 0.4334, 0.7082, 0.4992, 0.7106, 0.4992, 0.7337, 0.4998, 0.7638, 0.4992, 0.714, 0.4404, 0.714, 0.4327, 0.7591, 0.3459, 0.7082, 0.2838, 0.7004, 0.2688, 0.6853, 0.3635, 0.6692, 0.4327, 0.7591, 0.357, 0.7539, 0.3498, 0.7341, 0.4276, 0.7389, 0.4327, 0.7591, 0.4097, 0.7745, 0.3593, 0.7784, 0.357, 0.7539, 0.4992, 0.6757, 0.4992, 0.6259, 0.463, 0.6258, 0.4514, 0.6757, 0.4642, 0.7816, 0.4574, 0.767, 0.4629, 0.7901, 0.4709, 0.8004, 0.4709, 0.8004, 0.4629, 0.7901, 0.4593, 0.8106, 0.4681, 0.8183, 0.4574, 0.767, 0.4757, 0.7651, 0.4722, 0.7758, 0.4629, 0.7901, 0.4999, 0.7953, 0.4629, 0.7901, 0.4722, 0.7758, 0.4992, 0.7691, 0.5001, 0.7885, 0.4642, 0.7816, 0.4709, 0.8004, 0.5006, 0.8088, 0.5006, 0.8088, 0.4709, 0.8004, 0.4681, 0.8183, 0.5011, 0.8292, 0.4757, 0.7651, 0.4992, 0.7552, 0.4992, 0.7691, 0.4722, 0.7758, 0.4629, 0.7901, 0.4999, 0.7953, 0.5002, 0.8185, 0.4593, 0.8106, 0.4593, 0.8106, 0.5002, 0.8185, 0.4992, 0.8199, 0.4687, 0.8182, 0.4729, 0.887, 0.5013, 0.8906, 0.4749, 0.8809, 0.4638, 0.883, 0.4632, 0.88, 0.4741, 0.8732, 0.4992, 0.8733, 0.4726, 0.8832, 0.4726, 0.8832, 0.4992, 0.8733, 0.5002, 0.8928, 0.4726, 0.8915, 0.4638, 0.883, 0.4749, 0.8809, 0.4653, 0.8359, 0.456, 0.856, 0.4562, 0.8529, 0.4651, 0.8276, 0.4741, 0.8732, 0.4632, 0.88, 0.4522, 0.8532, 0.4557, 0.8278, 0.4651, 0.8276, 0.4562, 0.8529, 0.4726, 0.8915, 0.5002, 0.8928, 0.5013, 0.8906, 0.4729, 0.887, 0.456, 0.856, 0.4653, 0.8359, 0.4557, 0.8278, 0.4522, 0.8532, 0.4296, 0.9264, 0.4354, 0.9842, 0.4324, 0.9281, 0.4294, 0.9262, 0.4354, 0.9842, 0.4258, 0.9293, 0.4258, 0.9293, 0.4354, 0.9842, 0.4115, 0.925, 0.4106, 0.9266, 0.4354, 0.9842, 0.412, 0.9254, 0.456, 0.856, 0.412, 0.9254, 0.4264, 0.9295, 0.4638, 0.883, 0.4726, 0.8832, 0.4294, 0.9262, 0.4258, 0.9293, 0.4632, 0.88, 0.4632, 0.88, 0.4258, 0.9293, 0.4115, 0.925, 0.4562, 0.8529, 0.4638, 0.883, 0.4264, 0.9295, 0.4296, 0.9264, 0.4729, 0.887, 0.4324, 0.9281, 0.4354, 0.9842, 0.4294, 0.9262, 0.4115, 0.925, 0.4354, 0.9842, 0.4106, 0.9266, 0.412, 0.9254, 0.4354, 0.9842, 0.4264, 0.9295, 0.4264, 0.9295, 0.4354, 0.9842, 0.4296, 0.9264, 0.4992, 0.6259, 0.4992, 0.573, 0.4703, 0.573, 0.463, 0.6258, 0.433, 0.6239, 0.4444, 0.5672, 0.4992, 0.5661, 0.4992, 0.6235, 0.3711, 0.6756, 0.3893, 0.6256, 0.3825, 0.6244, 0.3635, 0.6692, 0.4514, 0.6757, 0.463, 0.6258, 0.3893, 0.6256, 0.3711, 0.6756, 0.4255, 0.6689, 0.433, 0.6239, 0.4992, 0.6235, 0.4992, 0.6688, 0.6043, 0.8312, 0.6067, 0.8367, 0.6143, 0.8382, 0.6144, 0.8328, 0.6144, 0.8328, 0.6115, 0.815, 0.6043, 0.8312, 0.6043, 0.8312, 0.6115, 0.815, 0.6067, 0.8367, 0.6143, 0.8382, 0.6115, 0.815, 0.6144, 0.8328, 0.6067, 0.8367, 0.6115, 0.815, 0.6143, 0.8382, 0.6253, 0.7954, 0.6096, 0.7982, 0.6105, 0.8008, 0.6249, 0.7966, 0.6249, 0.7966, 0.6267, 0.8197, 0.6253, 0.7954, 0.6096, 0.7982, 0.6267, 0.8197, 0.6105, 0.8008, 0.6105, 0.8008, 0.6267, 0.8197, 0.6249, 0.7966, 0.6253, 0.7954, 0.6267, 0.8197, 0.6096, 0.7982, 0.4334, 0.7082, 0.4255, 0.6689, 0.4992, 0.6688, 0.4992, 0.7106, 0.3498, 0.7341, 0.304, 0.728, 0.2838, 0.7004, 0.3459, 0.7082, 0.4992, 0.714, 0.4992, 0.6757, 0.4514, 0.6757, 0.4404, 0.714, 0.3459, 0.7082, 0.3635, 0.6692, 0.4255, 0.6689, 0.4334, 0.7082, 0.2925, 0.716, 0.187, 0.7601, 0.3202, 0.7473, 0.2777, 0.6925, 0.187, 0.7601, 0.2925, 0.716, 0.3724, 0.8156, 0.3806, 0.8808, 0.3904, 0.8146, 0.3711, 0.6756, 0.3499, 0.5475, 0.2904, 0.5693, 0.2777, 0.6925, 0.357, 0.7539, 0.3202, 0.7473, 0.304, 0.728, 0.3498, 0.7341, 0.367, 0.821, 0.3806, 0.8808, 0.3598, 0.8206, 0.2861, 0.5474, 0.2822, 0.5005, 0.3593, 0.4639, 0.3436, 0.5268, 0.3635, 0.6692, 0.3451, 0.5611, 0.3499, 0.5475, 0.3711, 0.6756, 0.504, 0.53, 0.4959, 0.4735, 0.5452, 0.5007, 0.5414, 0.5247, 0.3967, 0.5261, 0.3973, 0.5213, 0.4029, 0.5249, 0.402, 0.5273, 0.4066, 0.4877, 0.4037, 0.487, 0.4005, 0.5184, 0.3973, 0.5213, 0.3967, 0.5261, 0.463, 0.6258, 0.4703, 0.573, 0.3965, 0.57, 0.3893, 0.6256, 0.3893, 0.6256, 0.3965, 0.57, 0.3917, 0.5605, 0.3825, 0.6244, 0.3825, 0.6244, 0.3917, 0.5605, 0.4444, 0.5672, 0.433, 0.6239, 0.4953, 0.5933, 0.504, 0.53, 0.5375, 0.5414, 0.5278, 0.5942, 0.2688, 0.6853, 0.2828, 0.582, 0.3451, 0.5611, 0.3635, 0.6692, 0.3499, 0.5475, 0.3641, 0.4224, 0.2899, 0.4603, 0.2904, 0.5693, 0.5452, 0.5007, 0.4959, 0.4735, 0.5039, 0.4302, 0.5543, 0.4512, 0.2899, 0.4603, 0.3641, 0.4224, 0.3579, 0.3673, 0.275, 0.3756, 0.3641, 0.4224, 0.3593, 0.4639, 0.3383, 0.4043, 0.3579, 0.3673, 0.3593, 0.4639, 0.2822, 0.5005, 0.2557, 0.4111, 0.3383, 0.4043, 0.4992, 0.4654, 0.4992, 0.4631, 0.4863, 0.44, 0.4944, 0.4392, 0.4944, 0.4392, 0.4799, 0.297, 0.3959, 0.3275, 0.4066, 0.4877, 0.455, 0.515, 0.4863, 0.44, 0.4992, 0.4631, 0.4992, 0.4963, 0.4992, 0.4987, 0.4992, 0.4654, 0.4944, 0.4392, 0.4805, 0.4986, 0.4805, 0.4986, 0.4944, 0.4392, 0.4066, 0.4877, 0.402, 0.5273, 0.3899, 0.3258, 0.3946, 0.2498, 0.4707, 0.2228, 0.4785, 0.2943, 0.4061, 0.3365, 0.4028, 0.2295, 0.4412, 0.2763, 0.4406, 0.2911, 0.425, 0.3357, 0.4863, 0.44, 0.4743, 0.3705, 0.4799, 0.297, 0.4944, 0.4392, 0.4015, 0.4865, 0.3991, 0.4199, 0.4233, 0.4745, 0.4799, 0.297, 0.4756, 0.05085, 0.4035, 0.05086, 0.3959, 0.3275, 0.4785, 0.2943, 0.4707, 0.2228, 0.4799, 0.297, 0.4028, 0.2295, 0.4384, 0.178, 0.4434, 0.2285, 0.357, 0.7539, 0.3593, 0.7784, 0.3394, 0.777, 0.3202, 0.7473, 0.3598, 0.8206, 0.3806, 0.8808, 0.3557, 0.82, 0.2925, 0.716, 0.331, 0.7732, 0.3261, 0.7682, 0.2777, 0.6925, 0.4404, 0.714, 0.4069, 0.7636, 0.4097, 0.7745, 0.4327, 0.7591, 0.3557, 0.82, 0.3806, 0.8808, 0.3528, 0.8176, 0.3825, 0.8188, 0.3806, 0.8808, 0.367, 0.821, 0.3528, 0.8176, 0.3806, 0.8808, 0.3724, 0.8156, 0.3904, 0.8146, 0.3806, 0.8808, 0.3863, 0.8169, 0.3711, 0.6756, 0.369, 0.7626, 0.4095, 0.7585, 0.4514, 0.6757, 0.4514, 0.6757, 0.4095, 0.7585, 0.4069, 0.7636, 0.4404, 0.714, 0.2777, 0.6925, 0.3261, 0.7682, 0.369, 0.7626, 0.3711, 0.6756, 0.3202, 0.7473, 0.3394, 0.777, 0.331, 0.7732, 0.2925, 0.716, 0.4069, 0.7636, 0.3863, 0.8169, 0.3825, 0.8188, 0.4097, 0.7745, 0.367, 0.821, 0.3593, 0.7784, 0.4097, 0.7745, 0.3825, 0.8188, 0.3863, 0.8169, 0.4069, 0.7636, 0.4095, 0.7585, 0.3904, 0.8146, 0.369, 0.7626, 0.3724, 0.8156, 0.3904, 0.8146, 0.4095, 0.7585, 0.3557, 0.82, 0.331, 0.7732, 0.3394, 0.777, 0.3598, 0.8206, 0.3528, 0.8176, 0.3261, 0.7682, 0.331, 0.7732, 0.3557, 0.82, 0.3593, 0.7784, 0.367, 0.821, 0.3598, 0.8206, 0.3394, 0.777, 0.3724, 0.8156, 0.369, 0.7626, 0.3261, 0.7682, 0.3528, 0.8176, 0.3863, 0.8169, 0.3806, 0.8808, 0.3825, 0.8188, 0.3202, 0.7473, 0.187, 0.7601, 0.304, 0.728, 0.2688, 0.6853, 0.187, 0.7601, 0.2777, 0.6925, 0.2838, 0.7004, 0.187, 0.7601, 0.2688, 0.6853, 0.304, 0.728, 0.187, 0.7601, 0.2838, 0.7004, 0.4756, 0.05085, 0.4756, 0.00484, 0.4035, 0.004849, 0.4035, 0.05086, 0.4028, 0.2295, 0.3988, 0.04408, 0.4335, 0.06019, 0.4384, 0.178, 0.3946, 0.2498, 0.3984, 0.07251, 0.4744, 0.07251, 0.4707, 0.2228, 0.4707, 0.2228, 0.4744, 0.07251, 0.4756, 0.05085, 0.4799, 0.297, 0.4028, 0.2295, 0.4434, 0.2285, 0.4412, 0.2763, 0.4743, 0.3705, 0.4785, 0.2943, 0.4799, 0.297, 0.3983, 0.3976, 0.3899, 0.3258, 0.4785, 0.2943, 0.4743, 0.3705, 0.4744, 0.00484, 0.3984, 0.004849, 0.4035, 0.004849, 0.4756, 0.00484, 0.4035, 0.05086, 0.4035, 0.004849, 0.3984, 0.004849, 0.3984, 0.07251, 0.3984, 0.004849, 0.3894, 0.02459, 0.3893, 0.04429, 0.3984, 0.07251, 0.4744, 0.07251, 0.4744, 0.00484, 0.4756, 0.00484, 0.4756, 0.05085, 0.3894, 0.02459, 0.4079, 0.005009, 0.4074, 0.02471, 0.3893, 0.04429, 0.4744, 0.00484, 0.4654, 0.02458, 0.3894, 0.02459, 0.3984, 0.004849, 0.3984, 0.07251, 0.3893, 0.04429, 0.4654, 0.04428, 0.4744, 0.07251, 0.4744, 0.07251, 0.4654, 0.04428, 0.4654, 0.02458, 0.4744, 0.00484, 0.4074, 0.02471, 0.4079, 0.005009, 0.4459, 0.005004, 0.4455, 0.02471, 0.3893, 0.04429, 0.4074, 0.02471, 0.4455, 0.02471, 0.4654, 0.04428, 0.4654, 0.04428, 0.4455, 0.02471, 0.4459, 0.005004, 0.4654, 0.02458, 0.4654, 0.02458, 0.4459, 0.005004, 0.4079, 0.005009, 0.3894, 0.02459, 0.3436, 0.5268, 0.3499, 0.5475, 0.3451, 0.5611, 0.5375, 0.5414, 0.504, 0.53, 0.5414, 0.5247, 0.3436, 0.5268, 0.3451, 0.5611, 0.2828, 0.582, 0.2861, 0.5474, 0.3436, 0.5268, 0.3593, 0.4639, 0.3641, 0.4224, 0.3499, 0.5475, 0.5543, 0.4512, 0.5039, 0.4302, 0.5221, 0.4113, 0.5491, 0.4221, 0.275, 0.3756, 0.3579, 0.3673, 0.324, 0.3213, 0.2786, 0.3259, 0.3579, 0.3673, 0.3383, 0.4043, 0.3133, 0.3416, 0.324, 0.3213, 0.3383, 0.4043, 0.2557, 0.4111, 0.268, 0.3454, 0.3133, 0.3416, 0.2786, 0.3259, 0.324, 0.3213, 0.3133, 0.3416, 0.268, 0.3454, 0.1449, 0.2642, 0.1689, 0.2831, 0.2353, 0.2988, 0.2382, 0.2805, 0.0872, 0.2805, 0.08314, 0.2769, 0.08301, 0.2886, 0.08717, 0.2898, 0.1145, 0.2586, 0.1453, 0.2585, 0.1673, 0.2779, 0.08314, 0.2769, 0.1449, 0.2642, 0.1153, 0.2625, 0.0872, 0.2805, 0.1689, 0.2831, 0.08314, 0.2769, 0.0872, 0.2805, 0.03447, 0.2681, 0.03208, 0.2642, 0.038, 0.2496, 0.03569, 0.2454, 0.02549, 0.2448, 0.01755, 0.2444, 0.2383, 0.2942, 0.2412, 0.2754, 0.266, 0.2831, 0.2629, 0.2916, 0.0872, 0.2805, 0.1153, 0.2625, 0.038, 0.2496, 0.03447, 0.2681, 0.1153, 0.2625, 0.1145, 0.2586, 0.03569, 0.2454, 0.038, 0.2496, 0.1689, 0.2831, 0.1673, 0.2779, 0.2383, 0.2942, 0.2353, 0.2988, 0.1673, 0.2779, 0.1453, 0.2585, 0.2412, 0.2754, 0.2383, 0.2942, 0.1145, 0.2586, 0.08314, 0.2769, 0.03208, 0.2642, 0.03569, 0.2454, 0.1453, 0.2585, 0.1449, 0.2642, 0.2382, 0.2805, 0.2412, 0.2754, 0.07799, 0.8985, 0.1613, 0.8972, 0.1639, 0.9861, 0.08314, 0.2769, 0.1673, 0.2779, 0.1664, 0.2902, 0.08301, 0.2886, 0.1689, 0.2831, 0.0872, 0.2805, 0.08717, 0.2898, 0.1697, 0.2918, 0.1673, 0.2779, 0.1689, 0.2831, 0.1697, 0.2918, 0.1664, 0.2902, 0.1647, 0.8931, 0.08217, 0.8958, 0.1639, 0.9861, 0.1613, 0.8972, 0.1647, 0.8931, 0.1639, 0.9861, 0.08217, 0.8958, 0.07799, 0.8985, 0.1639, 0.9861, 0.1043, 0.7454, 0.1002, 0.7471, 0.07799, 0.8985, 0.08217, 0.8958, 0.1626, 0.7455, 0.166, 0.7428, 0.1647, 0.8931, 0.1613, 0.8972, 0.166, 0.7428, 0.1043, 0.7454, 0.08217, 0.8958, 0.1647, 0.8931, 0.1002, 0.7471, 0.1626, 0.7455, 0.1613, 0.8972, 0.07799, 0.8985, 0.2791, 0.2864, 0.2761, 0.2949, 0.2863, 0.288, 0.2353, 0.2988, 0.2383, 0.2942, 0.2629, 0.2916, 0.2761, 0.2949, 0.2412, 0.2754, 0.2382, 0.2805, 0.2791, 0.2864, 0.266, 0.2831, 0.2382, 0.2805, 0.2353, 0.2988, 0.2761, 0.2949, 0.2791, 0.2864, 0.2761, 0.2949, 0.2629, 0.2916, 0.2863, 0.288, 0.2629, 0.2916, 0.266, 0.2831, 0.2863, 0.288, 0.266, 0.2831, 0.2791, 0.2864, 0.2863, 0.288, 0.01048, 0.2496, 0.006225, 0.2485, -0.001697, 0.2408, 0.006225, 0.2485, 0.007495, 0.2422, -0.001697, 0.2408, 0.03208, 0.2642, 0.03447, 0.2681, 0.01543, 0.2556, 0.02315, 0.2583, 0.03569, 0.2454, 0.03208, 0.2642, 0.02315, 0.2583, 0.02549, 0.2448, 0.03447, 0.2681, 0.038, 0.2496, 0.01755, 0.2444, 0.01543, 0.2556, 0.01175, 0.2433, 0.01048, 0.2496, -0.001697, 0.2408, 0.01755, 0.2444, 0.02549, 0.2448, 0.01175, 0.2433, 0.007495, 0.2422, 0.006225, 0.2485, 0.01048, 0.2496, 0.02315, 0.2583, 0.01543, 0.2556, 0.02549, 0.2448, 0.02315, 0.2583, 0.01048, 0.2496, 0.01175, 0.2433, 0.01543, 0.2556, 0.01755, 0.2444, 0.007495, 0.2422, 0.006225, 0.2485, 0.007495, 0.2422, 0.01175, 0.2433, -0.001697, 0.2408, 0.1153, 0.2625, 0.1449, 0.2642, 0.1449, 0.2642, 0.1153, 0.2625, 0.1449, 0.2642, 0.1453, 0.2585, 0.1453, 0.2585, 0.1449, 0.2642, 0.1145, 0.2586, 0.1153, 0.2625, 0.1153, 0.2625, 0.1145, 0.2586, 0.1453, 0.2585, 0.1145, 0.2586, 0.1145, 0.2586, 0.1453, 0.2585, 0.08301, 0.2886, 0.1664, 0.2902, 0.1651, 0.442, 0.1028, 0.4412, 0.1028, 0.4412, 0.1651, 0.442, 0.1639, 0.5938, 0.0805, 0.5936, 0.0805, 0.5936, 0.1639, 0.5938, 0.1626, 0.7455, 0.1002, 0.7471, 0.1697, 0.2918, 0.08717, 0.2898, 0.1068, 0.4415, 0.1685, 0.4421, 0.1685, 0.4421, 0.1068, 0.4415, 0.08467, 0.5929, 0.1672, 0.5925, 0.1672, 0.5925, 0.08467, 0.5929, 0.1043, 0.7454, 0.166, 0.7428, 0.1664, 0.2902, 0.1697, 0.2918, 0.1685, 0.4421, 0.1651, 0.442, 0.1651, 0.442, 0.1685, 0.4421, 0.1672, 0.5925, 0.1639, 0.5938, 0.1639, 0.5938, 0.1672, 0.5925, 0.166, 0.7428, 0.1626, 0.7455, 0.08717, 0.2898, 0.08301, 0.2886, 0.1028, 0.4412, 0.1068, 0.4415, 0.1068, 0.4415, 0.1028, 0.4412, 0.0805, 0.5936, 0.08467, 0.5929, 0.08467, 0.5929, 0.0805, 0.5936, 0.1002, 0.7471, 0.1043, 0.7454, 0.4029, 0.5249, 0.3973, 0.5213, 0.4015, 0.4865, 0.4233, 0.4745, 0.4338, 0.519, 0.4338, 0.519, 0.4233, 0.4745, 0.4863, 0.44, 0.455, 0.515, 0.4338, 0.519, 0.4422, 0.5504, 0.4029, 0.5249, 0.3973, 0.5213, 0.4005, 0.5184, 0.4037, 0.487, 0.4015, 0.4865, 0.4037, 0.487, 0.3991, 0.4199, 0.4015, 0.4865, 0.4233, 0.4745, 0.3991, 0.4199, 0.3983, 0.3976, 0.4743, 0.3705, 0.4863, 0.44, 0.6017, 0.5261, 0.5535, 0.5646, 0.5434, 0.515, 0.5535, 0.5646, 0.6159, 0.6244, 0.5655, 0.6239, 0.6076, 0.5669, 0.5535, 0.5646, 0.6017, 0.5261, 0.6015, 0.5667, 0.6076, 0.5669, 0.6017, 0.5261, 0.5964, 0.5273, 0.5535, 0.5646, 0.4992, 0.5661, 0.4992, 0.4963, 0.5434, 0.515, 0.4444, 0.5672, 0.3917, 0.5605, 0.3967, 0.5261, 0.4029, 0.5249, 0.4422, 0.5504, 0.4338, 0.519, 0.455, 0.515, 0.4992, 0.5661, 0.4444, 0.5672, 0.455, 0.515, 0.4992, 0.4963, 0.528, 0.5721, 0.6015, 0.5667, 0.5964, 0.5273, 0.5179, 0.4986, 0.4992, 0.573, 0.528, 0.5721, 0.5179, 0.4986, 0.4992, 0.4987, 0.3917, 0.5605, 0.3965, 0.57, 0.402, 0.5273, 0.3967, 0.5261, 0.4703, 0.573, 0.4992, 0.573, 0.4992, 0.4987, 0.4805, 0.4986, 0.3965, 0.57, 0.4703, 0.573, 0.4805, 0.4986, 0.402, 0.5273])
me_cube.materials.append(mat_material)
me_cube.use_mirror_vertex_groups = False
me_cube.use_paint_bone_selection = False
me_cube.use_paint_mask = True
me_cube.update()
arm_armature = bpy.data.armatures.new('Armature')  # bones are not reproduced

# ---- objects
ob_cube = bpy.data.objects.new('Cube', me_cube)
ob_armature = bpy.data.objects.new('Armature', arm_armature)

# ---- transforms, parenting, visibility, modifiers, constraints
ob_cube.parent = ob_armature
ob_cube.location = (0.0, 0.0, 0.0)
ob_cube.lock_rotations_4d = False
ob_cube.empty_display_type = 'ARROWS'
ob_cube.lineart.crease_threshold = 0.0
_vg = ob_cube.vertex_groups.new(name='LowerBody')
for _i, _w in zip([25, 61, 62, 63, 64, 65, 66, 77, 78, 79, 82, 91, 92, 93, 94, 95, 96, 118, 119, 120, 121, 122, 123, 124, 182, 210, 211, 212, 213, 224, 225, 236, 237, 238, 239, 248, 249, 250, 251, 356, 357, 358, 359, 360, 361, 362, 363, 364, 365, 366, 367, 368, 369, 370, 371, 372, 373], [0.0009078, 0.1945, 0.1569, 0.1496, 0.1696, 0.1531, 0.1753, 0.0276, 0.06799, 0.03344, 0.0551, 0.67, 0.8212, 0.8406, 0.7503, 0.3528, 0.518, 0.1588, 0.4236, 0.6057, 0.4857, 0.121, 0.1405, 0.002648, 0.002993, 0.2022, 0.1592, 0.1729, 0.1806, 0.03345, 0.07087, 0.7042, 0.8223, 0.5644, 0.5403, 0.1522, 0.4235, 0.134, 0.1457, 0.1003, 4.058e-05, 0.1165, 0.6171, 0.5459, 0.4033, 0.6808, 0.463, 0.6892, 0.5906, 0.5894, 0.7759, 0.6798, 0.5727, 0.5759, 0.8264, 0.8037, 0.8077]): _vg.add([_i], _w, 'REPLACE')
_vg = ob_cube.vertex_groups.new(name='UpperBody')
for _i, _w in zip([1, 3, 4, 6, 13, 15, 17, 18, 19, 20, 21, 22, 23, 24, 25, 26, 27, 28, 29, 30, 31, 32, 34, 36, 38, 39, 40, 42, 61, 62, 63, 64, 65, 66, 77, 78, 79, 80, 81, 82, 85, 91, 95, 96, 130, 131, 132, 133, 134, 135, 136, 137, 138, 139, 140, 141, 142, 143, 144, 145, 170, 172, 176, 178, 179, 180, 181, 182, 183, 184, 185, 186, 188, 189, 191, 192, 193, 210, 211, 212, 213, 224, 225, 226, 227, 230, 236, 238, 239, 258, 259, 260, 261, 262, 263, 264, 265, 266, 267, 269, 270, 273, 359, 360, 361, 362, 363, 364, 365, 366, 367, 368, 369, 370, 371, 372, 373], [0.196, 0.1099, 0.2064, 0.08133, 0.2352, 0.1409, 0.5029, 0.449, 0.683, 0.2875, 0.5716, 0.2531, 0.5371, 0.7451, 0.6827, 0.4273, 0.7486, 0.8558, 0.05357, 0.05211, 0.0774, 0.0262, 0.07203, 0.08509, 0.0654, 0.005855, 0.0732, 0.0588, 0.6347, 0.7474, 0.7899, 0.7672, 0.4552, 0.4394, 0.6628, 0.6495, 0.7941, 0.1125, 0.05675, 0.8505, 0.005289, 0.05077, 0.05437, 0.06342, 0.05426, 0.09412, 0.106, 0.05476, 0.03113, 0.05069, 0.05265, 0.05157, 0.05466, 0.1035, 0.01589, 0.05064, 0.05055, 0.0192, 0.0147, 0.05043, 0.2326, 0.1027, 0.1984, 0.4895, 0.4885, 0.5611, 0.2881, 0.6756, 0.4202, 0.05126, 0.05314, 0.07175, 0.02793, 0.09657, 0.0832, 0.005765, 0.09995, 0.6327, 0.7469, 0.449, 0.4354, 0.6686, 0.6466, 0.111, 0.05621, 0.001078, 0.04393, 0.1045, 0.07417, 0.05901, 0.1166, 0.1454, 0.06079, 0.0173, 0.04645, 0.0488, 0.04255, 0.05745, 0.1177, 0.04059, 0.04291, 0.03926, 0.05176, 0.08434, 0.0498, 0.135, 0.0611, 0.1642, 0.1581, 0.1567, 0.1516, 0.1864, 0.1812, 0.1742, 0.1302, 0.1387, 0.1319]): _vg.add([_i], _w, 'REPLACE')
_vg = ob_cube.vertex_groups.new(name='Neck')
for _i, _w in zip([3, 4, 6, 13, 15, 17, 18, 19, 20, 21, 22, 23, 24, 26, 27, 28, 36, 38, 40, 42, 170, 172, 176, 178, 179, 180, 181, 182, 183, 188, 189, 191, 192, 193, 259, 260], [0.2188, 0.05506, 0.294, 0.08095, 0.2437, 0.0709, 0.02304, 0.108, 0.4982, 0.01412, 0.01656, 0.3557, 0.1518, 0.02031, 0.07031, 0.04753, 0.3082, 0.2283, 0.00368, 0.005754, 0.3701, 0.2792, 0.288, 0.1755, 0.1705, 0.07907, 0.09565, 0.03056, 0.03879, 0.0437, 0.1246, 0.347, 0.03528, 0.1675, 0.009102, 0.04653]): _vg.add([_i], _w, 'REPLACE')
_vg = ob_cube.vertex_groups.new(name='Head')
for _i, _w in zip([0, 1, 2, 3, 4, 5, 6, 7, 8, 9, 10, 11, 12, 13, 14, 15, 16, 17, 18, 19, 20, 21, 22, 23, 24, 25, 26, 28, 30, 33, 34, 35, 36, 37, 38, 39, 40, 41, 42, 43, 44, 45, 46, 47, 48, 49, 50, 51, 52, 53, 54, 55, 56, 57, 58, 59, 60, 67, 68, 69, 70, 71, 72, 73, 74, 75, 76, 130, 131, 132, 133, 138, 169, 170, 171, 172, 173, 174, 175, 176, 177, 178, 179, 180, 181, 182, 188, 189, 190, 191, 192, 193, 194, 195, 196, 197, 198, 199, 200, 201, 202, 203, 204, 205, 206, 207, 208, 209, 214, 215, 216, 217, 218, 219, 220, 221, 222, 223, 260], [0.9988, 0.6981, 0.9985, 0.6483, 0.7237, 0.9984, 0.6107, 0.9968, 0.9962, 0.9973, 0.997, 0.9808, 0.9989, 0.6289, 0.9998, 0.6008, 0.9965, 0.3077, 0.3011, 0.1912, 0.1968, 0.133, 0.1146, 0.03478, 0.08045, 0.06007, 0.008652, 0.01349, 0.001827, 0.9621, 0.8876, 0.9945, 0.5883, 0.9971, 0.693, 0.9543, 0.8888, 0.972, 0.8962, 0.9789, 0.9991, 0.9967, 0.9987, 0.9988, 0.999, 0.999, 0.9847, 0.9962, 0.9893, 0.9989, 0.9989, 0.9989, 0.9989, 0.9989, 0.9988, 0.9989, 0.9988, 1.0, 1.0, 1.0, 1.0, 1.0, 1.0, 1.0, 1.0, 1.0, 1.0, 0.002707, 0.01877, 0.05671, 0.004332, 0.0005216, 0.9976, 0.3124, 0.9975, 0.597, 0.9887, 0.9939, 0.998, 0.4686, 0.9911, 0.2215, 0.1403, 0.09601, 0.05444, 0.04115, 0.9033, 0.75, 0.9876, 0.552, 0.9219, 0.7063, 0.9939, 0.9978, 0.9975, 0.9983, 0.9981, 0.9584, 0.9938, 0.9696, 0.9978, 0.9979, 0.9978, 0.9979, 0.9979, 0.9977, 0.9977, 0.9977, 1.0, 1.0, 1.0, 1.0, 1.0, 1.0, 1.0, 1.0, 1.0, 1.0, 0.004302]): _vg.add([_i], _w, 'REPLACE')
_vg = ob_cube.vertex_groups.new(name='UpperArm.R')
for _i, _w in zip([1, 13, 17, 18, 21, 22, 23, 25, 26, 27, 29, 30, 31, 32, 34, 61, 62, 65, 66, 77, 78, 79, 80, 81, 82, 83, 84, 85, 86, 87, 88, 89, 90, 96, 99, 130, 131, 132, 133, 134, 135, 136, 137, 138, 139, 140, 141, 142, 143, 144, 145, 146, 165, 166, 167, 168, 364, 365, 366], [0.08084, 0.05044, 0.1105, 0.2083, 0.247, 0.5888, 0.01695, 0.1989, 0.4681, 0.07523, 0.9225, 0.91, 0.8957, 0.9397, 0.003797, 0.1166, 0.06822, 0.3334, 0.3267, 0.2455, 0.2261, 0.06621, 0.8226, 0.8992, 0.009508, 0.96, 0.9737, 0.9554, 0.9773, 0.9528, 0.9617, 0.09844, 0.4967, 0.01177, 0.06947, 0.9069, 0.8488, 0.816, 0.9056, 0.9295, 0.9131, 0.9109, 0.9219, 0.9075, 0.8501, 0.9468, 0.9137, 0.9135, 0.942, 0.9485, 0.9144, 0.9743, 0.188, 0.6177, 0.7492, 0.2856, 0.009249, 0.08523, 0.08763]): _vg.add([_i], _w, 'REPLACE')
_vg = ob_cube.vertex_groups.new(name='LowerArm.R')
for _i, _w in zip([80, 87, 88, 89, 90, 97, 98, 99, 100, 102, 103, 104, 114, 165, 166, 167, 168], [0.005605, 0.006134, 0.003016, 0.883, 0.5022, 0.1767, 0.7175, 0.6766, 0.9047, 0.06785, 0.07371, 0.1042, 0.06159, 0.6288, 0.3164, 0.2337, 0.663]): _vg.add([_i], _w, 'REPLACE')
_vg = ob_cube.vertex_groups.new(name='Hand1.R')
for _i, _w in zip([98, 100, 101, 102, 103, 104, 105, 106, 107, 108, 109, 110, 111, 112], [0.2234, 0.06609, 0.06048, 0.908, 0.08454, 0.8236, 0.5604, 0.9339, 0.4454, 0.5133, 0.1994, 0.07855, 0.1636, 0.09255]): _vg.add([_i], _w, 'REPLACE')
_vg = ob_cube.vertex_groups.new(name='Hand2.R')
for _i, _w in zip([103, 104, 105, 106, 107, 108, 109, 110, 111, 112], [0.02442, 0.02084, 0.2195, 0.05831, 0.4616, 0.4788, 0.7333, 0.9178, 0.7959, 0.9051]): _vg.add([_i], _w, 'REPLACE')
_vg = ob_cube.vertex_groups.new(name='Thumb.R')
for _i, _w in zip([97, 98, 99, 101, 103, 104, 105, 107, 109, 111, 113, 114, 115, 116, 117, 165, 166, 168, 301, 302, 303, 304, 305, 306, 307, 308, 309, 310, 311, 312, 313, 314, 315, 316, 317, 318, 319, 320, 321, 322, 323, 324, 325, 326, 327, 328, 329, 330, 331, 332, 333, 334, 335, 336, 337, 338, 339, 340, 341, 342, 343, 344, 345, 346, 347, 348, 349, 350, 351, 352, 353, 354, 355], [0.7818, 0.05593, 0.2358, 0.9078, 0.7995, 0.02084, 0.2141, 0.08607, 0.06506, 0.02674, 0.9861, 0.9251, 0.993, 0.9612, 0.9905, 0.1749, 0.04363, 0.04064, 0.0, 0.0, 0.0, 0.0, 0.0, 0.0, 0.0, 0.0, 0.0, 0.0, 0.0, 0.0, 0.0, 0.0, 0.0, 0.0, 0.0, 0.0, 0.0, 0.0, 0.0, 0.0, 0.0, 0.0, 0.0, 0.0, 0.0, 0.0, 0.0, 0.0, 0.0, 0.0, 0.0, 0.0, 0.0, 0.0, 0.0, 0.0, 0.0, 0.0, 0.0, 0.0, 0.0, 0.0, 0.0, 0.0, 0.0, 0.0, 0.0, 0.0, 0.0, 0.0, 0.0, 0.0, 0.0]): _vg.add([_i], _w, 'REPLACE')
_vg = ob_cube.vertex_groups.new(name='UpperArm.L')
for _i, _w in zip([23, 27, 79, 82, 170, 176, 178, 179, 180, 181, 182, 183, 184, 185, 186, 187, 189, 210, 211, 212, 213, 224, 225, 226, 227, 228, 229, 230, 231, 232, 233, 234, 235, 238, 239, 240, 242, 245, 247, 258, 259, 260, 261, 262, 263, 264, 265, 266, 267, 268, 269, 270, 271, 272, 273, 274, 293, 294, 295, 296, 360, 362, 363, 368, 369, 370], [0.007898, 0.07608, 0.06514, 0.008863, 0.08049, 0.03134, 0.1046, 0.1937, 0.2464, 0.5495, 0.199, 0.4778, 0.9243, 0.9188, 0.9019, 0.9668, 0.001498, 0.1134, 0.0676, 0.3211, 0.3276, 0.2391, 0.2249, 0.8217, 0.897, 0.9603, 0.9751, 0.9573, 0.9838, 0.9525, 0.9601, 0.09398, 0.4964, 0.05476, 0.03025, 0.05461, 0.08635, 0.02114, 0.01599, 0.9101, 0.8286, 0.7715, 0.9067, 0.9476, 0.9264, 0.9256, 0.933, 0.9136, 0.8395, 0.962, 0.9312, 0.9292, 0.9616, 0.9615, 0.9324, 0.9738, 0.1941, 0.6185, 0.7495, 0.2872, 0.02504, 0.005054, 0.01293, 0.01829, 0.103, 0.09846]): _vg.add([_i], _w, 'REPLACE')
_vg = ob_cube.vertex_groups.new(name='LowerArm.L')
for _i, _w in zip([226, 227, 232, 233, 234, 235, 240, 241, 242, 243, 244, 245, 246, 247, 293, 294, 295, 296, 298, 300], [0.01149, 0.003165, 0.007649, 0.007128, 0.892, 0.5028, 0.7716, 0.4887, 0.8484, 0.8973, 0.1022, 0.3984, 0.1081, 0.4652, 0.7612, 0.3518, 0.2418, 0.6963, 0.09276, 0.09131]): _vg.add([_i], _w, 'REPLACE')
_vg = ob_cube.vertex_groups.new(name='Hand1.L')
for _i, _w in zip([240, 241, 242, 243, 244, 245, 246, 247, 293, 297, 298, 299, 300, 301, 302, 303, 304, 305, 306, 307, 308, 309, 310, 311, 312, 313, 314, 315, 316, 317, 318, 319, 320, 321, 322, 323, 324, 325, 326, 327, 328, 329, 330, 331, 332, 333, 334, 335, 336, 337, 338, 339, 340, 341, 342, 343, 344, 345, 346, 347, 348, 349, 350, 351, 352, 353, 354, 355], [0.1722, 0.4921, 0.06445, 0.08616, 0.8958, 0.5656, 0.8871, 0.5009, 0.02889, 0.9795, 0.8993, 0.9776, 0.902, 0.0, 0.0, 0.0, 0.0, 0.0, 0.0, 0.0, 0.0, 0.0, 0.0, 0.0, 0.0, 0.0, 0.0, 0.0, 0.0, 0.0, 0.0, 0.0, 0.0, 0.0, 0.0, 0.0, 0.0, 0.0, 0.0, 0.0, 0.0, 0.0, 0.0, 0.0, 0.0, 0.0, 0.0, 0.0, 0.0, 0.0, 0.0, 0.0, 0.0, 0.0, 0.0, 0.0, 0.0, 0.0, 0.0, 0.0, 0.0, 0.0, 0.0, 0.0, 0.0, 0.0, 0.0, 0.0]): _vg.add([_i], _w, 'REPLACE')
_vg = ob_cube.vertex_groups.new(name='LegUpper.R')
for _i, _w in zip([61, 65, 66, 91, 92, 93, 94, 95, 96, 118, 119, 120, 121, 122, 123, 124, 125, 126, 127, 128, 129, 151, 152, 236, 237, 248, 249, 364, 365, 366, 367, 373], [0.01118, 0.02625, 0.03448, 0.2224, 0.1162, 0.06848, 0.1146, 0.5614, 0.3777, 0.7505, 0.3749, 0.1822, 0.2494, 0.8472, 0.8303, 0.8562, 0.8599, 0.9748, 0.889, 0.05109, 0.1187, 0.2357, 0.883, 0.02903, 0.02659, 0.07493, 0.1638, 0.09965, 0.1552, 0.1568, 0.006182, 0.01766]): _vg.add([_i], _w, 'REPLACE')
_vg = ob_cube.vertex_groups.new(name='LegLower.R')
for _i, _w in zip([124, 125, 127, 128, 129, 147, 148, 149, 150, 151, 152, 153, 154, 155, 156, 158, 160], [0.1038, 0.114, 0.09816, 0.9109, 0.8786, 0.2051, 0.8787, 0.9285, 0.9465, 0.7512, 0.114, 0.06555, 0.5616, 0.1556, 0.5184, 0.1407, 0.06581]): _vg.add([_i], _w, 'REPLACE')
_vg = ob_cube.vertex_groups.new(name='Foot.R')
for _i, _w in zip([128, 147, 148, 149, 150, 153, 154, 155, 156, 157, 158, 159, 160, 161, 162, 163, 164], [0.02297, 0.7929, 0.1138, 0.07828, 0.05148, 0.9342, 0.4367, 0.8446, 0.4812, 0.9748, 0.8603, 0.9871, 0.9345, 0.9958, 0.9911, 0.9969, 0.9936]): _vg.add([_i], _w, 'REPLACE')
_vg = ob_cube.vertex_groups.new(name='LegUpper.L')
for _i, _w in zip([91, 92, 93, 94, 118, 119, 120, 121, 210, 212, 213, 236, 237, 238, 239, 248, 249, 250, 251, 252, 253, 254, 255, 256, 257, 279, 280, 356, 357, 358, 359, 360, 361, 362, 363, 367, 368, 369, 370, 372], [0.03229, 0.02807, 0.06969, 0.1045, 0.07062, 0.1631, 0.1823, 0.2474, 0.004261, 0.02373, 0.02938, 0.1958, 0.1173, 0.2642, 0.3331, 0.754, 0.3744, 0.8381, 0.8216, 0.8486, 0.8594, 0.9752, 0.8881, 0.05097, 0.1187, 0.2344, 0.8827, 0.8775, 0.963, 0.8612, 0.2957, 0.3188, 0.514, 0.1347, 0.4342, 0.006898, 0.08078, 0.1308, 0.1421, 0.00412]): _vg.add([_i], _w, 'REPLACE')
_vg = ob_cube.vertex_groups.new(name='LegLower.L')
for _i, _w in zip([252, 253, 255, 256, 257, 275, 276, 277, 278, 279, 280, 281, 282, 283, 284, 286, 288], [0.113, 0.1145, 0.0991, 0.9111, 0.8787, 0.2053, 0.8787, 0.9285, 0.9466, 0.7527, 0.1144, 0.06562, 0.5616, 0.1554, 0.5184, 0.1405, 0.0657]): _vg.add([_i], _w, 'REPLACE')
_vg = ob_cube.vertex_groups.new(name='Foot.L')
for _i, _w in zip([256, 275, 276, 277, 278, 281, 282, 283, 284, 285, 286, 287, 288, 289, 290, 291, 292], [0.02298, 0.7928, 0.1138, 0.07822, 0.05141, 0.9341, 0.4367, 0.8448, 0.4813, 0.9747, 0.8604, 0.987, 0.9346, 0.9958, 0.9911, 0.9969, 0.9936]): _vg.add([_i], _w, 'REPLACE')
_vg = ob_cube.vertex_groups.new(name='Sword.L')
for _i, _w in zip([182, 225, 301, 302, 303, 304, 305, 306, 307, 308, 309, 310, 311, 312, 313, 314, 315, 316, 317, 318, 319, 320, 321, 322, 323, 324, 325, 326, 327, 328, 329, 330, 331, 332, 333, 334, 335, 336, 337, 338, 339, 340, 341, 342, 343, 344, 345, 346, 347, 348, 349, 350, 351, 352, 353, 354, 355], [0.0, 0.0, 1.0, 1.0, 1.0, 1.0, 1.0, 1.0, 1.0, 1.0, 1.0, 1.0, 1.0, 1.0, 1.0, 1.0, 1.0, 1.0, 1.0, 1.0, 1.0, 1.0, 1.0, 1.0, 1.0, 1.0, 1.0, 1.0, 1.0, 1.0, 1.0, 1.0, 1.0, 1.0, 1.0, 1.0, 1.0, 1.0, 1.0, 1.0, 1.0, 1.0, 1.0, 1.0, 1.0, 1.0, 1.0, 1.0, 1.0, 1.0, 1.0, 1.0, 1.0, 1.0, 1.0, 1.0, 1.0]): _vg.add([_i], _w, 'REPLACE')
_m = ob_cube.modifiers.new('Armature', 'ARMATURE')
_m.object = ob_armature
_m = ob_cube.modifiers.new('Auto Smooth', 'NODES')
_m.node_group = ng_auto_smooth
_gi = [s.identifier for s in ng_auto_smooth.interface.items_tree if s.item_type == 'SOCKET' and s.in_out == 'INPUT']
_m[_gi[1]] = 1.087  # Angle
ob_armature.location = (0.0, 0.0, 0.0)
ob_armature.scale = (0.3907, 0.3907, 0.3907)
ob_armature.show_in_front = True

# ---- collection membership
col_collection.objects.link(ob_cube)
col_collection.objects.link(ob_armature)

# ---- scene / render settings (as saved in the file)
scene.frame_start = 1; scene.frame_end = 48; scene.frame_set(3)
scene.render.engine = 'BLENDER_EEVEE_NEXT'
scene.cycles.sampling_pattern = 'TABULATED_SOBOL'
scene.eevee.use_gtao = True
scene.eevee.gtao_distance = 5.9
scene.view_settings.view_transform = 'Filmic'
bpy.context.view_layer.update()

# ---- added for rendering (the .blend has no active camera and no usable light): camera, sun
cam_auto = bpy.data.cameras.new('AutoCamera')
cam_auto.lens = 50.0
cam_auto.sensor_width = 36.0
cam_auto.clip_end = 1000.0
ob_auto_camera = bpy.data.objects.new('AutoCamera', cam_auto)
scene.collection.objects.link(ob_auto_camera)
ob_auto_camera.location = (11.1797, -15.2311, 12.6571)
ob_auto_camera.rotation_euler = (1.09748, -7.21219e-08, 0.694738)
scene.camera = ob_auto_camera
light_auto_sun = bpy.data.lights.new('AutoSun', 'SUN')
light_auto_sun.energy = 3.0
light_auto_sun.angle = 0.0523599
ob_auto_sun = bpy.data.objects.new('AutoSun', light_auto_sun)
scene.collection.objects.link(ob_auto_sun)
ob_auto_sun.rotation_euler = (0.872665, 0.174533, 0.523599)
bpy.context.view_layer.update()
